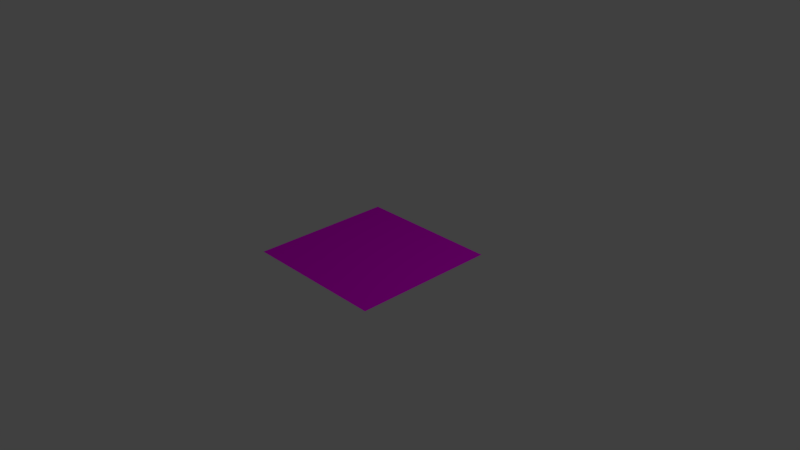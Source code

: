 # Source: LogicalNOTTable.blend  (saved by Blender 2.79.0; exported with 4.5.12 LTS)
import bpy
from mathutils import Matrix  # noqa: F401  (used for matrix-valued properties, if any)

bpy.ops.wm.read_factory_settings(use_empty=True)
scene = bpy.context.scene
scene.name = 'Scene'

# ---- collections
col_collection_1 = bpy.data.collections.new('Collection 1'); scene.collection.children.link(col_collection_1)

# ---- images (referenced by path relative to the original .blend; pixels are not part of the script)
import os
ASSET_DIR = os.environ.get("B2B_ASSET_DIR", "")  # directory of the original .blend (textures are referenced by path, not embedded)
HERE = os.path.dirname(os.path.abspath(__file__))  # packed textures are extracted next to this script under _unpacked/

def load_image(name, relpath, width, height, colorspace="sRGB"):
    """Load a texture the original file referenced (path relative to the .blend, or extracted next to this script)."""
    p = next((c for c in (os.path.join(HERE, relpath), os.path.join(ASSET_DIR, relpath)) if relpath and os.path.exists(c)), "")
    if p:
        img = bpy.data.images.load(p, check_existing=True)
        img.name = name
    else:  # same state as the original file: an image datablock whose file is absent (Cycles renders it pink)
        img = bpy.data.images.new(name, width, height)
        img.source = "FILE"
        img.filepath = "//" + (relpath or name)
    img.colorspace_settings.name = colorspace
    return img
img_logicalnottabletexture_png = load_image('LogicalNOTTableTexture.png', 'LogicalNOTTableTexture.png', 1024, 1024, 'sRGB')

# ---- materials (node trees are filled in below, after node groups)
mat_table_texture_001 = bpy.data.materials.new('Table Texture.001')
mat_table_texture_001.alpha_threshold = 0.0
mat_table_texture_001.roughness = 0.5

# ---- material node trees
mat_table_texture_001.use_nodes = True; mat_table_texture_001.node_tree.nodes.clear()
_N = mat_table_texture_001.node_tree.nodes; _L = mat_table_texture_001.node_tree.links
n0 = _N.new('ShaderNodeOutputMaterial'); n0.name = 'Material Output'; n0.location = (300, 300)
n1 = _N.new('ShaderNodeBsdfDiffuse'); n1.name = 'Diffuse BSDF'; n1.location = (10, 300)
n2 = _N.new('ShaderNodeTexImage'); n2.name = 'Image Texture'; n2.location = (-325, 285)
n2.width = 140
n2.image = img_logicalnottabletexture_png
_L.new(n1.outputs[0], n0.inputs[0])
_L.new(n2.outputs[0], n1.inputs[0])
n0.is_active_output = True

# ---- world
world_world = bpy.data.worlds.new('World'); scene.world = world_world
world_world.color = (0.05088, 0.05088, 0.05088)
world_world.use_sun_shadow = False
world_world.sun_shadow_jitter_overblur = 0.0
world_world.cycles.sampling_method = 'MANUAL'

# ---- cameras
cam_camera = bpy.data.cameras.new('Camera')
cam_camera.clip_end = 100.0
cam_camera.lens = 35.0
cam_camera.sensor_width = 32.0
cam_camera.sensor_height = 18.0
cam_camera.ortho_scale = 7.314
cam_camera.dof.focus_distance = 0.0

# ---- lights
light_lamp = bpy.data.lights.new('Lamp', 'POINT')
light_lamp.transmission_factor = 0.0
light_lamp.cutoff_distance = 30.0
light_lamp.energy = 100.0
light_lamp.shadow_buffer_clip_start = 1.001
light_lamp.shadow_soft_size = 0.1
light_lamp.shadow_maximum_resolution = 0.006
light_lamp.use_absolute_resolution = True

# ---- meshes
me_plane = bpy.data.meshes.new('Plane')
me_plane.from_pydata([(-1.0, -1.0, 0.0), (1.0, -1.0, 0.0), (-1.0, 1.0, 0.0), (1.0, 1.0, 0.0)], [], [(0, 1, 3, 2)])
_uv = me_plane.uv_layers.new(name='UVMap')
_uv.uv.foreach_set('vector', [0.0001, 9.998e-05, 0.9999, 9.998e-05, 0.9999, 0.9999, 9.998e-05, 0.9999])
me_plane.materials.append(mat_table_texture_001)
me_plane.use_remesh_preserve_volume = False
me_plane.use_remesh_preserve_attributes = False
me_plane.use_mirror_vertex_groups = False
me_plane.update()

# ---- objects
ob_plane = bpy.data.objects.new('Plane', me_plane)
ob_lamp = bpy.data.objects.new('Lamp', light_lamp)
ob_camera = bpy.data.objects.new('Camera', cam_camera)

# ---- transforms, parenting, visibility, modifiers, constraints
ob_plane.location = (-0.03439, 0.08037, -0.03452)
ob_plane.lineart.crease_threshold = 0.0
ob_lamp.location = (4.076, 1.005, 5.904)
ob_lamp.rotation_euler = (0.6503, 0.05522, 1.866)
ob_lamp.lock_rotations_4d = False
ob_lamp.empty_display_type = 'ARROWS'
ob_lamp.color = (0.0, 0.0, 0.0, 0.0)
ob_lamp.lineart.crease_threshold = 0.0
ob_camera.location = (7.481, -6.508, 5.344)
ob_camera.rotation_euler = (1.109, 0.0, 0.8149)
ob_camera.lock_rotations_4d = False
ob_camera.empty_display_type = 'ARROWS'
ob_camera.color = (0.0, 0.0, 0.0, 0.0)
ob_camera.display_type = 'WIRE'
ob_camera.lineart.crease_threshold = 0.0

# ---- collection membership
col_collection_1.objects.link(ob_plane)
col_collection_1.objects.link(ob_lamp)
col_collection_1.objects.link(ob_camera)

# ---- scene / render settings (as saved in the file)
scene.camera = ob_camera
scene.frame_start = 1; scene.frame_end = 250; scene.frame_set(1)
scene.render.engine = 'CYCLES'
scene.render.resolution_percentage = 50
scene.render.dither_intensity = 0.0
scene.cycles.use_denoising = False
scene.cycles.samples = 128
scene.cycles.sampling_pattern = 'TABULATED_SOBOL'
scene.cycles.use_adaptive_sampling = False
scene.cycles.use_light_tree = False
scene.cycles.blur_glossy = 0.0
scene.cycles.sample_clamp_indirect = 0.0
scene.view_settings.view_transform = 'Standard'
bpy.context.view_layer.update()
